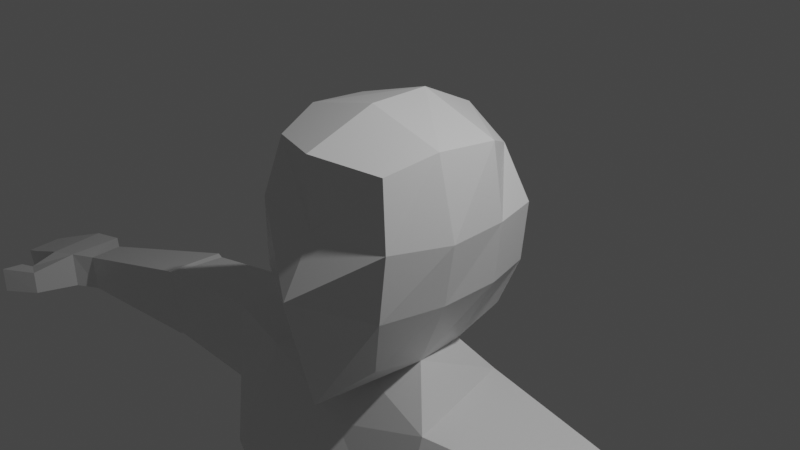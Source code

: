 # Source: Low_Poly_Character.blend  (saved by Blender 2.90.8; exported with 4.5.12 LTS)
import bpy
from mathutils import Matrix  # noqa: F401  (used for matrix-valued properties, if any)

bpy.ops.wm.read_factory_settings(use_empty=True)
scene = bpy.context.scene
scene.name = 'Scene'

# ---- collections
col_collection = bpy.data.collections.new('Collection'); scene.collection.children.link(col_collection)

# ---- materials (node trees are filled in below, after node groups)
mat_material = bpy.data.materials.new('Material')
mat_material.alpha_threshold = 0.0
mat_material.use_transparent_shadow = False
mat_material.line_color = (0.0, 0.0, 0.0, 1.0)

# ---- material node trees
mat_material.use_nodes = True; mat_material.node_tree.nodes.clear()
_N = mat_material.node_tree.nodes; _L = mat_material.node_tree.links
n0 = _N.new('ShaderNodeOutputMaterial'); n0.name = 'Material Output'; n0.location = (300, 300)
n1 = _N.new('ShaderNodeBsdfPrincipled'); n1.name = 'Principled BSDF'; n1.location = (10, 300)
n1.distribution = 'GGX'
n1.subsurface_method = 'BURLEY'
n1.inputs[2].default_value = 0.4
n1.inputs[3].default_value = 1.45
n1.inputs[27].default_value = (0.0, 0.0, 0.0, 1.0)
n1.inputs[28].default_value = 1.0
_L.new(n1.outputs[0], n0.inputs[0])
n0.is_active_output = True

# ---- world
world_world = bpy.data.worlds.new('World'); scene.world = world_world
world_world.use_nodes = True; world_world.node_tree.nodes.clear()
_N = world_world.node_tree.nodes; _L = world_world.node_tree.links
n0 = _N.new('ShaderNodeOutputWorld'); n0.name = 'World Output'; n0.location = (300, 300)
n1 = _N.new('ShaderNodeBackground'); n1.name = 'Background'; n1.location = (10, 300)
n1.inputs[0].default_value = (0.05088, 0.05088, 0.05088, 1.0)
_L.new(n1.outputs[0], n0.inputs[0])
n0.is_active_output = True
world_world.color = (0.05088, 0.05088, 0.05088)
world_world.use_sun_shadow = False
world_world.sun_shadow_jitter_overblur = 0.0

# ---- cameras
cam_camera = bpy.data.cameras.new('Camera')
cam_camera.clip_end = 100.0
cam_camera.ortho_scale = 7.314

# ---- lights
light_light = bpy.data.lights.new('Light', 'POINT')
light_light.transmission_factor = 0.0
light_light.energy = 1000.0
light_light.shadow_soft_size = 0.1
light_light.shadow_maximum_resolution = 0.006
light_light.use_absolute_resolution = True

# ---- meshes
me_cube = bpy.data.meshes.new('Cube')
me_cube.from_pydata([(-0.8662, 0.9012, -0.4581), (-0.9373, 0.8974, 0.2246), (-0.8939, -1.005, 0.278), (-0.8353, -1.039, -0.4581), (-0.6502, 0.8163, 0.8011), (-0.6492, 0.8243, -1.029), (-0.7255, -0.8822, 0.954), (-0.6058, -0.8893, -1.149), (-0.56, 0.3182, -1.292), (-0.6364, -0.2995, -1.269), (-0.8938, -0.3452, 1.098), (-0.9313, 0.3496, 1.032), (-1.004, -0.3452, -0.4581), (-1.004, 0.3496, -0.4581), (-1.112, -0.3452, 0.2381), (-1.075, 0.3496, 0.2314), (-0.7987, 0.6487, -1.716), (-1.146, -0.7732, -1.693), (-1.003, 0.8141, -2.791), (-1.263, -1.281, -2.802), (-2.201, 0.5092, -1.837), (-2.278, -0.4263, -1.814), (-2.039, 0.5092, -2.928), (-2.115, -0.4263, -2.905), (-0.4212, 0.8076, -6.271), (-0.8938, -0.6833, -6.252), (-1.129, 0.4538, -6.271), (-1.197, -0.3756, -6.252), (-1.184, -0.9979, -3.974), (-0.8105, 0.8141, -3.997), (-1.53, 0.5092, -3.997), (-1.606, -0.4263, -3.974), (-1.076, -0.8201, -5.274), (-0.7189, 0.8141, -5.297), (-1.423, -0.4263, -5.274), (-1.347, 0.5092, -5.297), (-6.33, 0.1685, -2.783), (-6.27, -0.309, -2.772), (-6.34, 0.1805, -3.3), (-6.255, -0.2932, -3.288), (-3.984, 0.5285, -3.108), (-4.117, 0.5285, -2.237), (-4.179, -0.2363, -2.218), (-4.046, -0.2363, -3.089), (-4.085, 0.5652, -3.139), (-4.224, 0.5554, -2.23), (-4.233, -0.2467, -2.21), (-4.094, -0.2369, -3.119), (-6.65, 0.3242, -2.813), (-6.583, -0.4633, -2.784), (-6.618, 0.3329, -3.374), (-6.55, -0.4697, -3.292), (-7.166, 0.2823, -2.904), (-6.971, -0.5558, -2.855), (-7.141, 0.2845, -3.411), (-6.948, -0.5533, -3.324), (-7.693, 0.06357, -3.089), (-7.581, -0.5763, -3.069), (-7.628, 0.0786, -3.442), (-7.529, -0.5632, -3.417), (-6.77, -1.013, -3.305), (-6.79, -1.008, -2.977), (-7.05, -0.8913, -3.35), (-7.069, -0.8926, -3.02), (-7.244, -1.273, -3.364), (-7.26, -1.27, -3.002), (-7.239, -0.9656, -3.391), (-7.261, -0.9669, -3.029), (-7.913, -0.05283, -3.165), (-7.832, -0.5704, -3.153), (-7.853, -0.03763, -3.45), (-7.783, -0.5571, -3.44), (-0.1266, 1.11, -7.492), (-0.1419, -0.8433, -7.401), (-1.378, 0.7773, -7.321), (-1.444, -0.847, -7.294), (-0.4844, 0.7377, -9.436), (-0.3282, -0.6695, -9.289), (-1.205, 0.7237, -9.453), (-1.398, -0.6637, -9.224), (-0.3511, 0.6527, -12.17), (-0.3676, -0.4149, -12.79), (-1.38, 0.6353, -12.19), (-1.437, -0.4098, -12.74), (-1.261, -0.91, -10.19), (-0.4558, -0.9152, -10.25), (-1.439, 0.7651, -10.32), (-0.3271, 0.7757, -10.15), (-0.3511, 0.7903, -13.53), (-0.3676, -0.3606, -13.57), (-1.38, 0.768, -13.54), (-1.437, -0.3402, -13.54), (-1.431, -2.171, -12.63), (-0.3739, -2.185, -12.67), (-1.431, -2.34, -13.53), (-0.3739, -2.367, -13.56), (-0.2872, -1.368, -12.5), (-0.2282, -1.209, -13.57), (-1.48, -1.394, -12.46), (-1.661, -1.219, -13.52), (0.8662, 0.9012, -0.4581), (0.9373, 0.8974, 0.2246), (0.8939, -1.005, 0.278), (0.8353, -1.039, -0.4581), (0.6502, 0.8163, 0.8011), (0.6492, 0.8243, -1.029), (0.7255, -0.8822, 0.954), (0.6058, -0.8893, -1.149), (0.0, 0.9336, -1.351), (0.0, -1.158, 1.044), (0.0, -1.181, -1.714), (0.0, 0.9879, 1.016), (0.0, 1.136, 0.2284), (0.0, 1.146, -0.3914), (0.0, -1.148, 0.2348), (0.0, -1.503, -0.3818), (0.56, 0.3182, -1.292), (0.6364, -0.2995, -1.269), (0.8938, -0.3452, 1.098), (0.9313, 0.3496, 1.032), (0.0, 0.4855, -1.47), (0.0, -0.543, -1.535), (0.0, 0.3496, 1.328), (0.0, -0.3452, 1.328), (1.004, -0.3452, -0.4581), (1.004, 0.3496, -0.4581), (1.112, -0.3452, 0.2381), (1.075, 0.3496, 0.2314), (0.7987, 0.6487, -1.716), (1.146, -0.7732, -1.693), (0.0, 0.8885, -2.015), (0.0, -0.8929, -2.08), (1.003, 0.8141, -2.791), (1.263, -1.281, -2.802), (0.0, 1.065, -2.654), (0.0, -1.232, -2.719), (2.201, 0.5092, -1.837), (2.278, -0.4263, -1.814), (2.039, 0.5092, -2.928), (2.115, -0.4263, -2.905), (0.4212, 0.8076, -6.271), (0.8938, -0.6833, -6.252), (0.0, 0.9325, -6.433), (0.0, -0.8335, -6.488), (1.129, 0.4538, -6.271), (1.197, -0.3756, -6.252), (1.184, -0.9979, -3.974), (0.0, -1.053, -4.24), (0.8105, 0.8141, -3.997), (1.53, 0.5092, -3.997), (0.0, 0.9586, -4.175), (1.606, -0.4263, -3.974), (1.076, -0.8201, -5.274), (0.7189, 0.8141, -5.297), (1.423, -0.4263, -5.274), (0.0, -1.013, -5.54), (1.347, 0.5092, -5.297), (0.0, 0.9011, -5.476), (6.33, 0.1685, -2.783), (6.27, -0.309, -2.772), (6.34, 0.1805, -3.3), (6.255, -0.2932, -3.288), (3.984, 0.5285, -3.108), (4.117, 0.5285, -2.237), (4.179, -0.2363, -2.218), (4.046, -0.2363, -3.089), (4.085, 0.5652, -3.139), (4.224, 0.5554, -2.23), (4.233, -0.2467, -2.21), (4.094, -0.2369, -3.119), (6.65, 0.3242, -2.813), (6.583, -0.4633, -2.784), (6.618, 0.3329, -3.374), (6.55, -0.4697, -3.292), (7.166, 0.2823, -2.904), (6.971, -0.5558, -2.855), (7.141, 0.2845, -3.411), (6.948, -0.5533, -3.324), (7.693, 0.06357, -3.089), (7.581, -0.5763, -3.069), (7.628, 0.0786, -3.442), (7.529, -0.5632, -3.417), (6.77, -1.013, -3.305), (6.79, -1.008, -2.977), (7.05, -0.8913, -3.35), (7.069, -0.8926, -3.02), (7.244, -1.273, -3.364), (7.26, -1.27, -3.002), (7.239, -0.9656, -3.391), (7.261, -0.9669, -3.029), (7.913, -0.05283, -3.165), (7.832, -0.5704, -3.153), (7.853, -0.03763, -3.45), (7.783, -0.5571, -3.44), (0.1266, 1.11, -7.492), (0.1419, -0.8433, -7.401), (0.0, 1.05, -7.266), (0.0, -0.834, -7.339), (1.378, 0.7773, -7.321), (1.444, -0.847, -7.294), (0.4844, 0.7377, -9.436), (0.3282, -0.6695, -9.289), (1.205, 0.7237, -9.453), (1.398, -0.6637, -9.224), (0.3511, 0.6527, -12.17), (0.3676, -0.4149, -12.79), (1.38, 0.6353, -12.19), (1.437, -0.4098, -12.74), (1.261, -0.91, -10.19), (0.4558, -0.9152, -10.25), (1.439, 0.7651, -10.32), (0.3271, 0.7757, -10.15), (0.3511, 0.7903, -13.53), (0.3676, -0.3606, -13.57), (1.38, 0.768, -13.54), (1.437, -0.3402, -13.54), (1.431, -2.171, -12.63), (0.3739, -2.185, -12.67), (1.431, -2.34, -13.53), (0.3739, -2.367, -13.56), (0.2872, -1.368, -12.5), (0.2282, -1.209, -13.57), (1.48, -1.394, -12.46), (1.661, -1.219, -13.52)], [], [(123, 10, 6, 109), (114, 109, 6, 2), (15, 11, 4, 1), (0, 1, 112, 113), (13, 15, 1, 0), (110, 115, 3, 7), (1, 4, 111, 112), (9, 121, 110, 7), (5, 0, 113, 108), (8, 13, 0, 5), (115, 114, 2, 3), (7, 3, 12, 9), (9, 12, 13, 8), (5, 108, 120, 8), (9, 8, 16, 17), (3, 2, 14, 12), (12, 14, 15, 13), (2, 6, 10, 14), (14, 10, 11, 15), (111, 4, 11, 122), (122, 11, 10, 123), (16, 130, 134, 18), (121, 9, 17, 131), (8, 120, 130, 16), (35, 33, 24, 26), (16, 18, 22, 20), (131, 17, 19, 135), (45, 44, 38, 36), (17, 16, 20, 21), (19, 17, 21, 23), (155, 32, 25, 143), (27, 26, 74, 75), (25, 27, 75, 73), (32, 34, 27, 25), (33, 157, 142, 24), (34, 35, 26, 27), (23, 22, 30, 31), (18, 134, 150, 29), (19, 23, 31, 28), (135, 19, 28, 147), (22, 18, 29, 30), (31, 30, 35, 34), (29, 150, 157, 33), (28, 31, 34, 32), (147, 28, 32, 155), (30, 29, 33, 35), (36, 38, 50, 48), (46, 45, 36, 37), (47, 46, 37, 39), (44, 47, 39, 38), (22, 23, 43, 40), (23, 21, 42, 43), (21, 20, 41, 42), (20, 22, 40, 41), (40, 43, 47, 44), (43, 42, 46, 47), (42, 41, 45, 46), (41, 40, 44, 45), (48, 50, 54, 52), (37, 36, 48, 49), (39, 37, 49, 51), (38, 39, 51, 50), (53, 52, 56, 57), (49, 48, 52, 53), (55, 51, 60, 62), (50, 51, 55, 54), (59, 57, 69, 71), (55, 53, 57, 59), (54, 55, 59, 58), (52, 54, 58, 56), (61, 63, 67, 65), (53, 55, 62, 63), (51, 49, 61, 60), (49, 53, 63, 61), (64, 65, 67, 66), (60, 61, 65, 64), (62, 60, 64, 66), (63, 62, 66, 67), (69, 68, 70, 71), (58, 59, 71, 70), (56, 58, 70, 68), (57, 56, 68, 69), (72, 196, 197, 73), (73, 75, 79, 77), (24, 142, 196, 72), (26, 24, 72, 74), (143, 25, 73, 197), (85, 84, 83, 81), (75, 74, 78, 79), (72, 73, 77, 76), (74, 72, 76, 78), (82, 80, 88, 90), (84, 86, 82, 83), (86, 87, 80, 82), (87, 85, 81, 80), (76, 77, 85, 87), (78, 76, 87, 86), (79, 78, 86, 84), (77, 79, 84, 85), (88, 89, 91, 90), (80, 81, 89, 88), (97, 96, 93, 95), (83, 82, 90, 91), (93, 92, 94, 95), (96, 98, 92, 93), (98, 99, 94, 92), (99, 97, 95, 94), (91, 89, 97, 99), (83, 91, 99, 98), (81, 83, 98, 96), (89, 81, 96, 97), (123, 109, 106, 118), (114, 102, 106, 109), (127, 101, 104, 119), (100, 113, 112, 101), (125, 100, 101, 127), (110, 107, 103, 115), (101, 112, 111, 104), (117, 107, 110, 121), (105, 108, 113, 100), (116, 105, 100, 125), (115, 103, 102, 114), (107, 117, 124, 103), (117, 116, 125, 124), (105, 116, 120, 108), (117, 129, 128, 116), (103, 124, 126, 102), (124, 125, 127, 126), (102, 126, 118, 106), (126, 127, 119, 118), (111, 122, 119, 104), (122, 123, 118, 119), (128, 132, 134, 130), (121, 131, 129, 117), (120, 130, 131, 121), (116, 128, 130, 120), (156, 144, 140, 153), (128, 136, 138, 132), (131, 135, 133, 129), (130, 134, 135, 131), (167, 158, 160, 166), (129, 137, 136, 128), (133, 139, 137, 129), (155, 143, 141, 152), (145, 199, 198, 144), (141, 195, 199, 145), (157, 142, 143, 155), (152, 141, 145, 154), (153, 140, 142, 157), (154, 145, 144, 156), (139, 151, 149, 138), (132, 148, 150, 134), (133, 146, 151, 139), (134, 150, 147, 135), (135, 147, 146, 133), (138, 149, 148, 132), (151, 154, 156, 149), (148, 153, 157, 150), (146, 152, 154, 151), (150, 157, 155, 147), (147, 155, 152, 146), (149, 156, 153, 148), (158, 170, 172, 160), (168, 159, 158, 167), (169, 161, 159, 168), (166, 160, 161, 169), (138, 162, 165, 139), (139, 165, 164, 137), (137, 164, 163, 136), (136, 163, 162, 138), (162, 166, 169, 165), (165, 169, 168, 164), (164, 168, 167, 163), (163, 167, 166, 162), (170, 174, 176, 172), (159, 171, 170, 158), (161, 173, 171, 159), (160, 172, 173, 161), (175, 179, 178, 174), (171, 175, 174, 170), (177, 184, 182, 173), (172, 176, 177, 173), (181, 193, 191, 179), (177, 181, 179, 175), (176, 180, 181, 177), (174, 178, 180, 176), (183, 187, 189, 185), (175, 185, 184, 177), (173, 182, 183, 171), (171, 183, 185, 175), (186, 188, 189, 187), (182, 186, 187, 183), (184, 188, 186, 182), (185, 189, 188, 184), (191, 193, 192, 190), (180, 192, 193, 181), (178, 190, 192, 180), (179, 191, 190, 178), (194, 195, 197, 196), (195, 201, 203, 199), (140, 194, 196, 142), (144, 198, 194, 140), (143, 197, 195, 141), (142, 196, 197, 143), (209, 205, 207, 208), (199, 203, 202, 198), (194, 200, 201, 195), (198, 202, 200, 194), (206, 214, 212, 204), (208, 207, 206, 210), (210, 206, 204, 211), (211, 204, 205, 209), (200, 211, 209, 201), (202, 210, 211, 200), (203, 208, 210, 202), (201, 209, 208, 203), (212, 214, 215, 213), (204, 212, 213, 205), (221, 219, 217, 220), (207, 215, 214, 206), (217, 219, 218, 216), (220, 217, 216, 222), (222, 216, 218, 223), (223, 218, 219, 221), (215, 223, 221, 213), (207, 222, 223, 215), (205, 220, 222, 207), (213, 221, 220, 205)])
_uv = me_cube.uv_layers.new(name='UVMap')
_uv.uv.foreach_set('vector', [0.75, 0.6667, 0.875, 0.6667, 0.875, 0.75, 0.75, 0.75, 0.5219, 0.875, 0.625, 0.875, 0.625, 1.0, 0.5219, 1.0, 0.5219, 0.1667, 0.625, 0.1667, 0.625, 0.25, 0.5219, 0.25, 0.4583, 0.25, 0.5219, 0.25, 0.5219, 0.375, 0.4583, 0.375, 0.4583, 0.1667, 0.5219, 0.1667, 0.5219, 0.25, 0.4583, 0.25, 0.375, 0.875, 0.4583, 0.875, 0.4583, 1.0, 0.375, 1.0, 0.5219, 0.25, 0.625, 0.25, 0.625, 0.375, 0.5219, 0.375, 0.125, 0.6667, 0.25, 0.6807, 0.25, 0.75, 0.125, 0.75, 0.375, 0.25, 0.4583, 0.25, 0.4583, 0.375, 0.375, 0.375, 0.375, 0.1667, 0.4583, 0.1667, 0.4583, 0.25, 0.375, 0.25, 0.4583, 0.875, 0.5219, 0.875, 0.5219, 1.0, 0.4583, 1.0, 0.375, 0.0, 0.4583, 0.0, 0.4583, 0.08333, 0.375, 0.08333, 0.375, 0.08333, 0.4583, 0.08333, 0.4583, 0.1667, 0.375, 0.1667, 0.125, 0.5, 0.25, 0.5, 0.25, 0.5833, 0.125, 0.5833, 0.375, 0.08333, 0.375, 0.1667, 0.375, 0.1667, 0.375, 0.08333, 0.4583, 0.0, 0.5219, 0.0, 0.5219, 0.08333, 0.4583, 0.08333, 0.4583, 0.08333, 0.5219, 0.08333, 0.5219, 0.1667, 0.4583, 0.1667, 0.5219, 0.0, 0.625, 0.0, 0.625, 0.08333, 0.5219, 0.08333, 0.5219, 0.08333, 0.625, 0.08333, 0.625, 0.1667, 0.5219, 0.1667, 0.75, 0.5, 0.875, 0.5, 0.875, 0.5833, 0.75, 0.5833, 0.75, 0.5833, 0.875, 0.5833, 0.875, 0.6667, 0.75, 0.6667, 0.125, 0.5833, 0.25, 0.5833, 0.25, 0.5833, 0.125, 0.5833, 0.25, 0.6807, 0.125, 0.6667, 0.125, 0.6667, 0.25, 0.6807, 0.125, 0.5833, 0.25, 0.5833, 0.25, 0.5833, 0.125, 0.5833, 0.125, 0.5833, 0.125, 0.5833, 0.125, 0.5833, 0.125, 0.5833, 0.125, 0.5833, 0.125, 0.5833, 0.125, 0.5833, 0.125, 0.5833, 0.25, 0.6807, 0.125, 0.6667, 0.125, 0.6667, 0.25, 0.6807, 0.125, 0.5833, 0.125, 0.5833, 0.125, 0.5833, 0.125, 0.5833, 0.375, 0.08333, 0.375, 0.1667, 0.375, 0.1667, 0.375, 0.08333, 0.125, 0.6667, 0.125, 0.6667, 0.125, 0.6667, 0.125, 0.6667, 0.25, 0.6807, 0.125, 0.6667, 0.125, 0.6667, 0.25, 0.6807, 0.375, 0.08333, 0.375, 0.1667, 0.375, 0.1667, 0.375, 0.08333, 0.125, 0.6667, 0.125, 0.6667, 0.125, 0.6667, 0.2052, 0.6756, 0.125, 0.6667, 0.125, 0.6667, 0.125, 0.6667, 0.125, 0.6667, 0.125, 0.5833, 0.25, 0.5833, 0.25, 0.5833, 0.125, 0.5833, 0.375, 0.08333, 0.375, 0.1667, 0.375, 0.1667, 0.375, 0.08333, 0.375, 0.08333, 0.375, 0.1667, 0.375, 0.1667, 0.375, 0.08333, 0.125, 0.5833, 0.25, 0.5833, 0.25, 0.5833, 0.125, 0.5833, 0.125, 0.6667, 0.125, 0.6667, 0.125, 0.6667, 0.125, 0.6667, 0.25, 0.6807, 0.125, 0.6667, 0.125, 0.6667, 0.25, 0.6807, 0.125, 0.5833, 0.125, 0.5833, 0.125, 0.5833, 0.125, 0.5833, 0.375, 0.08333, 0.375, 0.1667, 0.375, 0.1667, 0.375, 0.08333, 0.125, 0.5833, 0.25, 0.5833, 0.25, 0.5833, 0.125, 0.5833, 0.125, 0.6667, 0.125, 0.6667, 0.125, 0.6667, 0.125, 0.6667, 0.25, 0.6807, 0.125, 0.6667, 0.125, 0.6667, 0.25, 0.6807, 0.125, 0.5833, 0.125, 0.5833, 0.125, 0.5833, 0.125, 0.5833, 0.125, 0.5833, 0.125, 0.5833, 0.125, 0.5833, 0.125, 0.5833, 0.375, 0.08333, 0.375, 0.1667, 0.375, 0.1667, 0.375, 0.08333, 0.125, 0.6667, 0.125, 0.6667, 0.125, 0.6667, 0.125, 0.6667, 0.375, 0.1667, 0.375, 0.08333, 0.375, 0.08333, 0.375, 0.1667, 0.375, 0.1667, 0.375, 0.08333, 0.375, 0.08333, 0.375, 0.1667, 0.125, 0.6667, 0.125, 0.6667, 0.125, 0.6667, 0.125, 0.6667, 0.375, 0.08333, 0.375, 0.1667, 0.375, 0.1667, 0.375, 0.08333, 0.125, 0.5833, 0.125, 0.5833, 0.125, 0.5833, 0.125, 0.5833, 0.375, 0.1667, 0.375, 0.08333, 0.375, 0.08333, 0.375, 0.1667, 0.125, 0.6667, 0.125, 0.6667, 0.125, 0.6667, 0.125, 0.6667, 0.375, 0.08333, 0.375, 0.1667, 0.375, 0.1667, 0.375, 0.08333, 0.125, 0.5833, 0.125, 0.5833, 0.125, 0.5833, 0.125, 0.5833, 0.125, 0.5833, 0.125, 0.5833, 0.125, 0.5833, 0.125, 0.5833, 0.375, 0.08333, 0.375, 0.1667, 0.375, 0.1667, 0.375, 0.08333, 0.125, 0.6667, 0.125, 0.6667, 0.125, 0.6667, 0.125, 0.6667, 0.375, 0.1667, 0.375, 0.08333, 0.375, 0.08333, 0.375, 0.1667, 0.375, 0.08333, 0.375, 0.1667, 0.375, 0.1667, 0.375, 0.08333, 0.375, 0.08333, 0.375, 0.1667, 0.375, 0.1667, 0.375, 0.08333, 0.375, 0.08333, 0.375, 0.08333, 0.375, 0.08333, 0.375, 0.08333, 0.375, 0.1667, 0.375, 0.08333, 0.375, 0.08333, 0.375, 0.1667, 0.125, 0.6667, 0.125, 0.6667, 0.125, 0.6667, 0.125, 0.6667, 0.125, 0.6667, 0.125, 0.6667, 0.125, 0.6667, 0.125, 0.6667, 0.375, 0.1667, 0.375, 0.08333, 0.375, 0.08333, 0.375, 0.1667, 0.125, 0.5833, 0.125, 0.5833, 0.125, 0.5833, 0.125, 0.5833, 0.375, 0.08333, 0.375, 0.08333, 0.375, 0.08333, 0.375, 0.08333, 0.125, 0.6667, 0.125, 0.6667, 0.125, 0.6667, 0.125, 0.6667, 0.125, 0.6667, 0.125, 0.6667, 0.125, 0.6667, 0.125, 0.6667, 0.375, 0.08333, 0.375, 0.08333, 0.375, 0.08333, 0.375, 0.08333, 0.125, 0.6667, 0.125, 0.6667, 0.125, 0.6667, 0.125, 0.6667, 0.125, 0.6667, 0.125, 0.6667, 0.125, 0.6667, 0.125, 0.6667, 0.375, 0.08333, 0.375, 0.08333, 0.375, 0.08333, 0.375, 0.08333, 0.125, 0.6667, 0.125, 0.6667, 0.125, 0.6667, 0.125, 0.6667, 0.375, 0.08333, 0.375, 0.1667, 0.375, 0.1667, 0.375, 0.08333, 0.375, 0.1667, 0.375, 0.08333, 0.375, 0.08333, 0.375, 0.1667, 0.125, 0.5833, 0.125, 0.5833, 0.125, 0.5833, 0.125, 0.5833, 0.375, 0.08333, 0.375, 0.1667, 0.375, 0.1667, 0.375, 0.08333, 0.2052, 0.5833, 0.25, 0.5833, 0.25, 0.6807, 0.2052, 0.6756, 0.2052, 0.6756, 0.125, 0.6667, 0.125, 0.6667, 0.2052, 0.6756, 0.125, 0.5833, 0.25, 0.5833, 0.25, 0.5833, 0.2052, 0.5833, 0.125, 0.5833, 0.125, 0.5833, 0.2052, 0.5833, 0.125, 0.5833, 0.25, 0.6807, 0.125, 0.6667, 0.2052, 0.6756, 0.25, 0.6807, 0.2052, 0.6756, 0.125, 0.6667, 0.125, 0.6667, 0.2052, 0.6756, 0.375, 0.08333, 0.375, 0.1667, 0.375, 0.1667, 0.375, 0.08333, 0.2052, 0.5833, 0.2052, 0.6756, 0.2052, 0.6756, 0.2052, 0.5833, 0.125, 0.5833, 0.2052, 0.5833, 0.2052, 0.5833, 0.125, 0.5833, 0.125, 0.5833, 0.2052, 0.5833, 0.2052, 0.5833, 0.125, 0.5833, 0.375, 0.08333, 0.375, 0.1669, 0.375, 0.1667, 0.375, 0.08333, 0.1274, 0.5833, 0.2052, 0.5833, 0.2052, 0.5833, 0.125, 0.5833, 0.2052, 0.5833, 0.2052, 0.6756, 0.2052, 0.6756, 0.2052, 0.5833, 0.2052, 0.5833, 0.2052, 0.6756, 0.2052, 0.6756, 0.2052, 0.5833, 0.125, 0.5833, 0.2052, 0.5833, 0.2052, 0.5833, 0.1274, 0.5833, 0.375, 0.08333, 0.375, 0.1667, 0.375, 0.1669, 0.375, 0.08333, 0.2052, 0.6756, 0.125, 0.6667, 0.125, 0.6667, 0.2052, 0.6756, 0.2052, 0.5833, 0.2052, 0.6756, 0.125, 0.6667, 0.125, 0.5833, 0.2052, 0.5833, 0.2052, 0.6756, 0.2052, 0.6756, 0.2052, 0.5833, 0.2052, 0.6756, 0.2052, 0.6756, 0.2052, 0.6756, 0.2052, 0.6756, 0.375, 0.08333, 0.375, 0.1667, 0.375, 0.1667, 0.375, 0.08333, 0.2052, 0.6756, 0.125, 0.6667, 0.125, 0.6667, 0.2052, 0.6756, 0.2052, 0.6756, 0.125, 0.6667, 0.125, 0.6667, 0.2052, 0.6756, 0.375, 0.08333, 0.375, 0.08333, 0.375, 0.08333, 0.375, 0.08333, 0.125, 0.6667, 0.2052, 0.6756, 0.2052, 0.6756, 0.125, 0.6667, 0.125, 0.6667, 0.2052, 0.6756, 0.2052, 0.6756, 0.125, 0.6667, 0.375, 0.08333, 0.375, 0.08333, 0.375, 0.08333, 0.375, 0.08333, 0.2052, 0.6756, 0.125, 0.6667, 0.125, 0.6667, 0.2052, 0.6756, 0.2052, 0.6756, 0.2052, 0.6756, 0.2052, 0.6756, 0.2052, 0.6756, 0.75, 0.6667, 0.75, 0.75, 0.875, 0.75, 0.875, 0.6667, 0.5219, 0.875, 0.5219, 1.0, 0.625, 1.0, 0.625, 0.875, 0.5219, 0.1667, 0.5219, 0.25, 0.625, 0.25, 0.625, 0.1667, 0.4583, 0.25, 0.4583, 0.375, 0.5219, 0.375, 0.5219, 0.25, 0.4583, 0.1667, 0.4583, 0.25, 0.5219, 0.25, 0.5219, 0.1667, 0.375, 0.875, 0.375, 1.0, 0.4583, 1.0, 0.4583, 0.875, 0.5219, 0.25, 0.5219, 0.375, 0.625, 0.375, 0.625, 0.25, 0.125, 0.6667, 0.125, 0.75, 0.25, 0.75, 0.25, 0.6807, 0.375, 0.25, 0.375, 0.375, 0.4583, 0.375, 0.4583, 0.25, 0.375, 0.1667, 0.375, 0.25, 0.4583, 0.25, 0.4583, 0.1667, 0.4583, 0.875, 0.4583, 1.0, 0.5219, 1.0, 0.5219, 0.875, 0.375, 0.0, 0.375, 0.08333, 0.4583, 0.08333, 0.4583, 0.0, 0.375, 0.08333, 0.375, 0.1667, 0.4583, 0.1667, 0.4583, 0.08333, 0.125, 0.5, 0.125, 0.5833, 0.25, 0.5833, 0.25, 0.5, 0.375, 0.08333, 0.375, 0.08333, 0.375, 0.1667, 0.375, 0.1667, 0.4583, 0.0, 0.4583, 0.08333, 0.5219, 0.08333, 0.5219, 0.0, 0.4583, 0.08333, 0.4583, 0.1667, 0.5219, 0.1667, 0.5219, 0.08333, 0.5219, 0.0, 0.5219, 0.08333, 0.625, 0.08333, 0.625, 0.0, 0.5219, 0.08333, 0.5219, 0.1667, 0.625, 0.1667, 0.625, 0.08333, 0.75, 0.5, 0.75, 0.5833, 0.875, 0.5833, 0.875, 0.5, 0.75, 0.5833, 0.75, 0.6667, 0.875, 0.6667, 0.875, 0.5833, 0.125, 0.5833, 0.125, 0.5833, 0.25, 0.5833, 0.25, 0.5833, 0.25, 0.6807, 0.25, 0.6807, 0.125, 0.6667, 0.125, 0.6667, 0.0, 0.0, 0.0, 0.0, 0.0, 0.0, 0.0, 0.0, 0.125, 0.5833, 0.125, 0.5833, 0.25, 0.5833, 0.25, 0.5833, 0.125, 0.5833, 0.125, 0.5833, 0.125, 0.5833, 0.125, 0.5833, 0.125, 0.5833, 0.125, 0.5833, 0.125, 0.5833, 0.125, 0.5833, 0.25, 0.6807, 0.25, 0.6807, 0.125, 0.6667, 0.125, 0.6667, 0.0, 0.0, 0.0, 0.0, 0.0, 0.0, 0.0, 0.0, 0.125, 0.5833, 0.125, 0.5833, 0.125, 0.5833, 0.125, 0.5833, 0.375, 0.08333, 0.375, 0.08333, 0.375, 0.1667, 0.375, 0.1667, 0.125, 0.6667, 0.125, 0.6667, 0.125, 0.6667, 0.125, 0.6667, 0.25, 0.6807, 0.25, 0.6807, 0.125, 0.6667, 0.125, 0.6667, 0.375, 0.08333, 0.375, 0.08333, 0.375, 0.1667, 0.375, 0.1667, 0.125, 0.6667, 0.2052, 0.6756, 0.125, 0.6667, 0.125, 0.6667, 0.0, 0.0, 0.0, 0.0, 0.0, 0.0, 0.0, 0.0, 0.125, 0.6667, 0.125, 0.6667, 0.125, 0.6667, 0.125, 0.6667, 0.125, 0.5833, 0.125, 0.5833, 0.25, 0.5833, 0.25, 0.5833, 0.375, 0.08333, 0.375, 0.08333, 0.375, 0.1667, 0.375, 0.1667, 0.375, 0.08333, 0.375, 0.08333, 0.375, 0.1667, 0.375, 0.1667, 0.125, 0.5833, 0.125, 0.5833, 0.25, 0.5833, 0.25, 0.5833, 0.125, 0.6667, 0.125, 0.6667, 0.125, 0.6667, 0.125, 0.6667, 0.0, 0.0, 0.0, 0.0, 0.0, 0.0, 0.0, 0.0, 0.25, 0.6807, 0.25, 0.6807, 0.125, 0.6667, 0.125, 0.6667, 0.125, 0.5833, 0.125, 0.5833, 0.125, 0.5833, 0.125, 0.5833, 0.375, 0.08333, 0.375, 0.08333, 0.375, 0.1667, 0.375, 0.1667, 0.125, 0.5833, 0.125, 0.5833, 0.25, 0.5833, 0.25, 0.5833, 0.125, 0.6667, 0.125, 0.6667, 0.125, 0.6667, 0.125, 0.6667, 0.0, 0.0, 0.0, 0.0, 0.0, 0.0, 0.0, 0.0, 0.25, 0.6807, 0.25, 0.6807, 0.125, 0.6667, 0.125, 0.6667, 0.125, 0.5833, 0.125, 0.5833, 0.125, 0.5833, 0.125, 0.5833, 0.125, 0.5833, 0.125, 0.5833, 0.125, 0.5833, 0.125, 0.5833, 0.375, 0.08333, 0.375, 0.08333, 0.375, 0.1667, 0.375, 0.1667, 0.125, 0.6667, 0.125, 0.6667, 0.125, 0.6667, 0.125, 0.6667, 0.375, 0.1667, 0.375, 0.1667, 0.375, 0.08333, 0.375, 0.08333, 0.375, 0.1667, 0.375, 0.1667, 0.375, 0.08333, 0.375, 0.08333, 0.125, 0.6667, 0.125, 0.6667, 0.125, 0.6667, 0.125, 0.6667, 0.375, 0.08333, 0.375, 0.08333, 0.375, 0.1667, 0.375, 0.1667, 0.125, 0.5833, 0.125, 0.5833, 0.125, 0.5833, 0.125, 0.5833, 0.375, 0.1667, 0.375, 0.1667, 0.375, 0.08333, 0.375, 0.08333, 0.125, 0.6667, 0.125, 0.6667, 0.125, 0.6667, 0.125, 0.6667, 0.375, 0.08333, 0.375, 0.08333, 0.375, 0.1667, 0.375, 0.1667, 0.125, 0.5833, 0.125, 0.5833, 0.125, 0.5833, 0.125, 0.5833, 0.125, 0.5833, 0.125, 0.5833, 0.125, 0.5833, 0.125, 0.5833, 0.375, 0.08333, 0.375, 0.08333, 0.375, 0.1667, 0.375, 0.1667, 0.125, 0.6667, 0.125, 0.6667, 0.125, 0.6667, 0.125, 0.6667, 0.375, 0.1667, 0.375, 0.1667, 0.375, 0.08333, 0.375, 0.08333, 0.375, 0.08333, 0.375, 0.08333, 0.375, 0.1667, 0.375, 0.1667, 0.375, 0.08333, 0.375, 0.08333, 0.375, 0.1667, 0.375, 0.1667, 0.375, 0.08333, 0.375, 0.08333, 0.375, 0.08333, 0.375, 0.08333, 0.375, 0.1667, 0.375, 0.1667, 0.375, 0.08333, 0.375, 0.08333, 0.125, 0.6667, 0.125, 0.6667, 0.125, 0.6667, 0.125, 0.6667, 0.125, 0.6667, 0.125, 0.6667, 0.125, 0.6667, 0.125, 0.6667, 0.375, 0.1667, 0.375, 0.1667, 0.375, 0.08333, 0.375, 0.08333, 0.125, 0.5833, 0.125, 0.5833, 0.125, 0.5833, 0.125, 0.5833, 0.375, 0.08333, 0.375, 0.08333, 0.375, 0.08333, 0.375, 0.08333, 0.125, 0.6667, 0.125, 0.6667, 0.125, 0.6667, 0.125, 0.6667, 0.125, 0.6667, 0.125, 0.6667, 0.125, 0.6667, 0.125, 0.6667, 0.375, 0.08333, 0.375, 0.08333, 0.375, 0.08333, 0.375, 0.08333, 0.125, 0.6667, 0.125, 0.6667, 0.125, 0.6667, 0.125, 0.6667, 0.125, 0.6667, 0.125, 0.6667, 0.125, 0.6667, 0.125, 0.6667, 0.375, 0.08333, 0.375, 0.08333, 0.375, 0.08333, 0.375, 0.08333, 0.125, 0.6667, 0.125, 0.6667, 0.125, 0.6667, 0.125, 0.6667, 0.375, 0.08333, 0.375, 0.08333, 0.375, 0.1667, 0.375, 0.1667, 0.375, 0.1667, 0.375, 0.1667, 0.375, 0.08333, 0.375, 0.08333, 0.125, 0.5833, 0.125, 0.5833, 0.125, 0.5833, 0.125, 0.5833, 0.375, 0.08333, 0.375, 0.08333, 0.375, 0.1667, 0.375, 0.1667, 0.2052, 0.5833, 0.2052, 0.6756, 0.25, 0.6807, 0.25, 0.5833, 0.2052, 0.6756, 0.2052, 0.6756, 0.125, 0.6667, 0.125, 0.6667, 0.125, 0.5833, 0.2052, 0.5833, 0.25, 0.5833, 0.25, 0.5833, 0.125, 0.5833, 0.125, 0.5833, 0.2052, 0.5833, 0.125, 0.5833, 0.25, 0.6807, 0.25, 0.6807, 0.2052, 0.6756, 0.125, 0.6667, 0.0, 0.0, 0.0, 0.0, 0.0, 0.0, 0.0, 0.0, 0.2052, 0.6756, 0.2052, 0.6756, 0.125, 0.6667, 0.125, 0.6667, 0.375, 0.08333, 0.375, 0.08333, 0.375, 0.1667, 0.375, 0.1667, 0.2052, 0.5833, 0.2052, 0.5833, 0.2052, 0.6756, 0.2052, 0.6756, 0.125, 0.5833, 0.125, 0.5833, 0.2052, 0.5833, 0.2052, 0.5833, 0.125, 0.5833, 0.125, 0.5833, 0.2052, 0.5833, 0.2052, 0.5833, 0.375, 0.08333, 0.375, 0.08333, 0.375, 0.1667, 0.375, 0.1669, 0.1274, 0.5833, 0.125, 0.5833, 0.2052, 0.5833, 0.2052, 0.5833, 0.2052, 0.5833, 0.2052, 0.5833, 0.2052, 0.6756, 0.2052, 0.6756, 0.2052, 0.5833, 0.2052, 0.5833, 0.2052, 0.6756, 0.2052, 0.6756, 0.125, 0.5833, 0.1274, 0.5833, 0.2052, 0.5833, 0.2052, 0.5833, 0.375, 0.08333, 0.375, 0.08333, 0.375, 0.1669, 0.375, 0.1667, 0.2052, 0.6756, 0.2052, 0.6756, 0.125, 0.6667, 0.125, 0.6667, 0.2052, 0.5833, 0.125, 0.5833, 0.125, 0.6667, 0.2052, 0.6756, 0.2052, 0.5833, 0.2052, 0.5833, 0.2052, 0.6756, 0.2052, 0.6756, 0.2052, 0.6756, 0.2052, 0.6756, 0.2052, 0.6756, 0.2052, 0.6756, 0.375, 0.08333, 0.375, 0.08333, 0.375, 0.1667, 0.375, 0.1667, 0.2052, 0.6756, 0.2052, 0.6756, 0.125, 0.6667, 0.125, 0.6667, 0.2052, 0.6756, 0.2052, 0.6756, 0.125, 0.6667, 0.125, 0.6667, 0.375, 0.08333, 0.375, 0.08333, 0.375, 0.08333, 0.375, 0.08333, 0.125, 0.6667, 0.125, 0.6667, 0.2052, 0.6756, 0.2052, 0.6756, 0.125, 0.6667, 0.125, 0.6667, 0.2052, 0.6756, 0.2052, 0.6756, 0.375, 0.08333, 0.375, 0.08333, 0.375, 0.08333, 0.375, 0.08333, 0.2052, 0.6756, 0.2052, 0.6756, 0.125, 0.6667, 0.125, 0.6667, 0.2052, 0.6756, 0.2052, 0.6756, 0.2052, 0.6756, 0.2052, 0.6756])
me_cube.materials.append(mat_material)
me_cube.use_remesh_preserve_volume = False
me_cube.use_remesh_preserve_attributes = False
me_cube.use_mirror_x = True
me_cube.update()

# ---- objects
ob_cube = bpy.data.objects.new('Cube', me_cube)
ob_light = bpy.data.objects.new('Light', light_light)
ob_camera = bpy.data.objects.new('Camera', cam_camera)

# ---- transforms, parenting, visibility, modifiers, constraints
ob_cube.location = (0.0, 0.0, 0.0)
ob_cube.lock_rotations_4d = False
ob_cube.empty_display_type = 'ARROWS'
ob_cube.lineart.crease_threshold = 0.0
ob_cube.use_mesh_mirror_x = True
ob_light.location = (4.076, 1.005, 5.904)
ob_light.rotation_euler = (0.6503, 0.05522, 1.866)
ob_light.lock_rotations_4d = False
ob_light.empty_display_type = 'ARROWS'
ob_light.color = (0.0, 0.0, 0.0, 0.0)
ob_light.lineart.crease_threshold = 0.0
ob_camera.location = (7.359, -6.926, 4.958)
ob_camera.rotation_euler = (1.109, 0.0, 0.8149)
ob_camera.lock_rotations_4d = False
ob_camera.empty_display_type = 'ARROWS'
ob_camera.color = (0.0, 0.0, 0.0, 0.0)
ob_camera.display_type = 'WIRE'
ob_camera.lineart.crease_threshold = 0.0

# ---- collection membership
col_collection.objects.link(ob_cube)
col_collection.objects.link(ob_light)
col_collection.objects.link(ob_camera)

# ---- scene / render settings (as saved in the file)
scene.camera = ob_camera
scene.frame_start = 1; scene.frame_end = 250; scene.frame_set(1)
scene.render.engine = 'BLENDER_EEVEE_NEXT'
scene.cycles.samples = 128
scene.cycles.sampling_pattern = 'TABULATED_SOBOL'
scene.cycles.use_adaptive_sampling = False
scene.cycles.use_light_tree = False
scene.view_settings.view_transform = 'Filmic'
bpy.context.view_layer.update()
